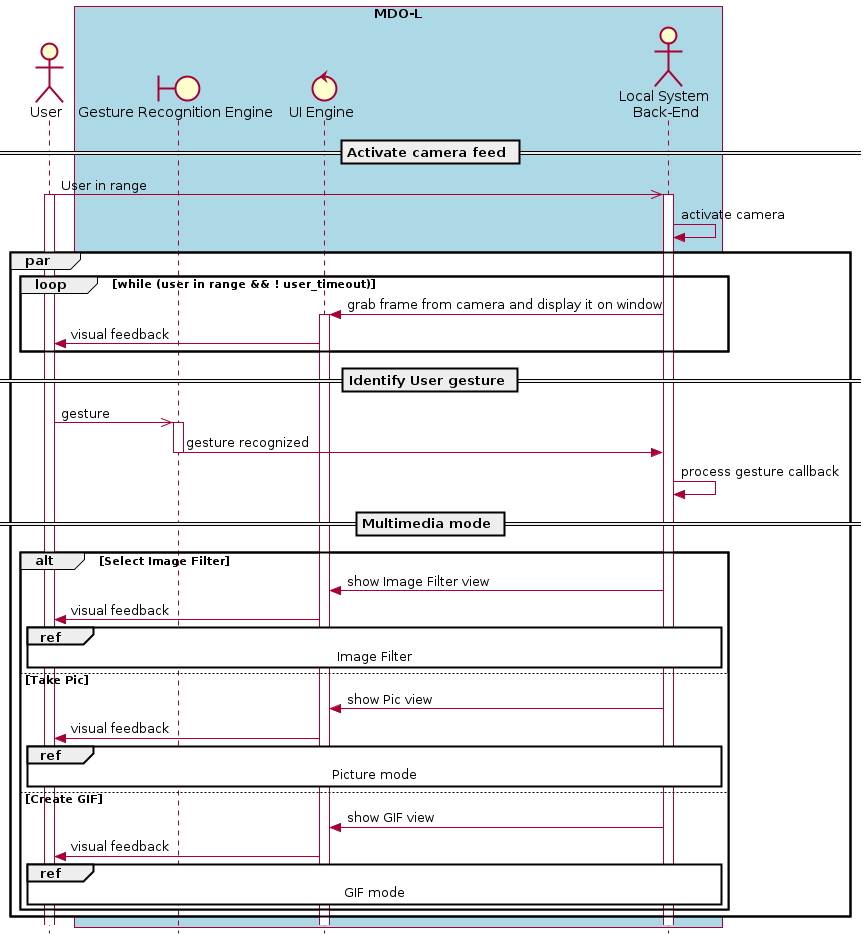

The diagram above was rendered by PlantUML. Its source (embedded in the PNG):
@startuml
' ---------- SETUP ----------------
' strict uml style and hide footboxes
skinparam style strictuml
hide footbox
' for anchors and duration this may be required (uncomment)
' !pragma teoz true

' ---------- Declaring participants
' participant Participant as Foo
actor User
box "MDO-L" #LightBlue
boundary "Gesture Recognition Engine" as GRE
control "UI Engine" as UIE
actor "Local System \nBack-End" as LS
endbox
' entity      Entity      as Foo4
' database    Database    as Foo5
' collections Collections as Foo6
' queue       Queue       as Foo7
' Foo -> Foo1 : To actor 
' Foo -> Foo2 : To boundary
' Foo -> Foo3 : To control
' Foo -> Foo4 : To entity
' Foo -> Foo5 : To database
' Foo -> Foo6 : To collections
' Foo -> Foo7: To queue

' async message
== Activate camera feed ==
User ->> LS: User in range
activate User
activate LS
LS -> LS: activate camera

par
  loop while (user in range && ! user_timeout)
	LS -> UIE: grab frame from camera and display it on window
	activate UIE
	UIE -> User: visual feedback
  end
  == Identify User gesture ==
  User ->> GRE: gesture
  activate GRE
  GRE -> LS: gesture recognized
  deactivate GRE
  LS -> LS: process gesture callback
  == Multimedia mode ==
  alt Select Image Filter
  LS -> UIE: show Image Filter view
  UIE -> User: visual feedback
  ref over User, GRE, UIE, LS: Image Filter
' -------
  else Take Pic
  LS -> UIE: show Pic view
  UIE -> User: visual feedback
  ref over User, GRE, UIE, LS: Picture mode
' -------
  else Create GIF
  LS -> UIE: show GIF view
  UIE -> User: visual feedback
  ref over User, GRE, UIE, LS: GIF mode
  '' LS -> LS: process gesture \ncallback
  '' LS -> UIE: provide output
  '' UIE -> User: visual feedback
  ' end alt
  end 
' end par
end
		

@enduml